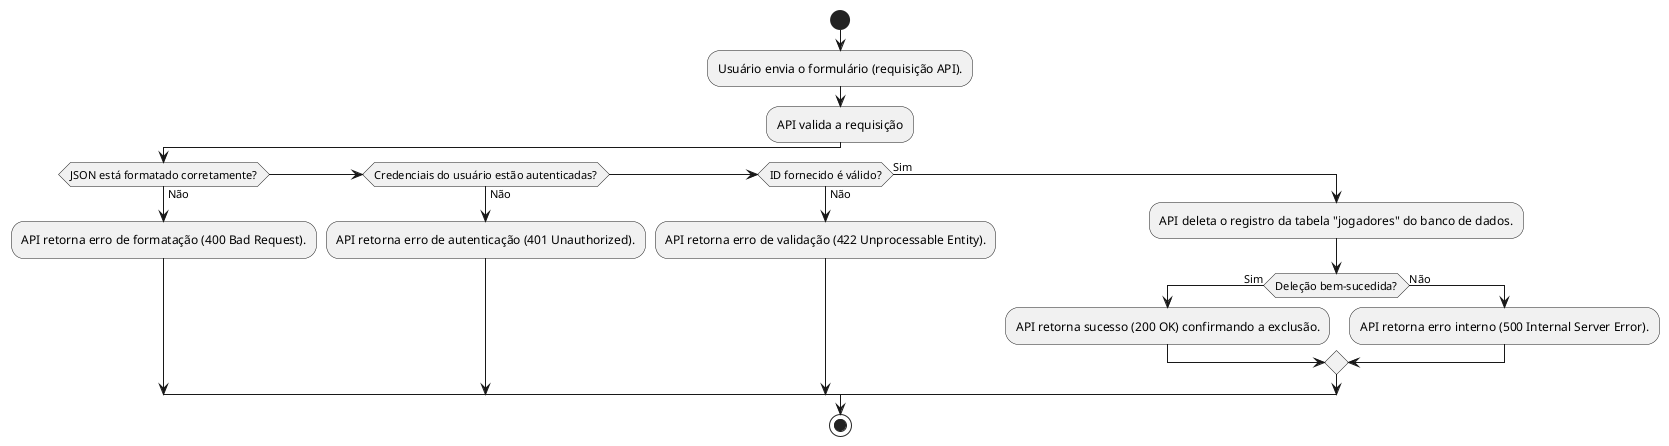

The diagram above was rendered by PlantUML. Its source (embedded in the PNG):
@startuml
start
:Usuário envia o formulário (requisição API).;
:API valida a requisição;
if (JSON está formatado corretamente?) then (Não)
    :API retorna erro de formatação (400 Bad Request).;
elseif (Credenciais do usuário estão autenticadas?) then (Não)
    :API retorna erro de autenticação (401 Unauthorized).;
elseif (ID fornecido é válido?) then (Não)
    :API retorna erro de validação (422 Unprocessable Entity).;
else (Sim)
    :API deleta o registro da tabela "jogadores" do banco de dados.;
    if (Deleção bem-sucedida?) then (Sim)
        :API retorna sucesso (200 OK) confirmando a exclusão.;
    else (Não)
        :API retorna erro interno (500 Internal Server Error).;
    endif
endif
stop
@enduml